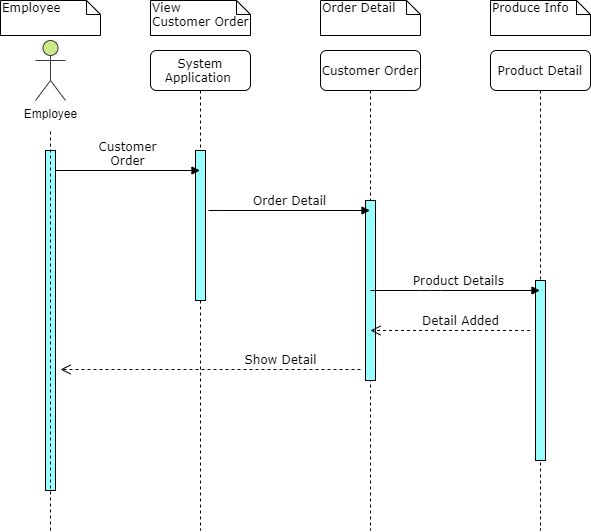

The diagram above was exported from draw.io. Its source (the exported page's mxGraphModel, read from the mxfile embedded in the PNG):
<mxGraphModel dx="1156" dy="396" grid="1" gridSize="10" guides="1" tooltips="1" connect="1" arrows="1" fold="1" page="1" pageScale="1" pageWidth="1100" pageHeight="850" background="#ffffff" math="0" shadow="0">
  <root>
    <mxCell id="0" />
    <mxCell id="1" parent="0" />
    <mxCell id="7baba1c4bc27f4b0-40" value="Employee&amp;nbsp;" style="shape=note;whiteSpace=wrap;html=1;size=14;verticalAlign=top;align=left;spacingTop=-6;rounded=0;shadow=0;comic=0;labelBackgroundColor=none;strokeWidth=1;fontFamily=Verdana;fontSize=12" parent="1" vertex="1">
      <mxGeometry x="270" y="30" width="100" height="35" as="geometry" />
    </mxCell>
    <mxCell id="QPrWlohxrYvTe_VP8_XL-4" value="View &lt;br&gt;Customer Order" style="shape=note;whiteSpace=wrap;html=1;size=14;verticalAlign=top;align=left;spacingTop=-6;rounded=0;shadow=0;comic=0;labelBackgroundColor=none;strokeWidth=1;fontFamily=Verdana;fontSize=12" parent="1" vertex="1">
      <mxGeometry x="420" y="30" width="100" height="35" as="geometry" />
    </mxCell>
    <mxCell id="QPrWlohxrYvTe_VP8_XL-12" value="Order Detail" style="shape=note;whiteSpace=wrap;html=1;size=14;verticalAlign=top;align=left;spacingTop=-6;rounded=0;shadow=0;comic=0;labelBackgroundColor=none;strokeWidth=1;fontFamily=Verdana;fontSize=12" parent="1" vertex="1">
      <mxGeometry x="590" y="30" width="100" height="35" as="geometry" />
    </mxCell>
    <mxCell id="QPrWlohxrYvTe_VP8_XL-90" value="Produce Info&amp;nbsp;" style="shape=note;whiteSpace=wrap;html=1;size=14;verticalAlign=top;align=left;spacingTop=-6;rounded=0;shadow=0;comic=0;labelBackgroundColor=none;strokeWidth=1;fontFamily=Verdana;fontSize=12" parent="1" vertex="1">
      <mxGeometry x="760" y="30" width="100" height="35" as="geometry" />
    </mxCell>
    <mxCell id="QPrWlohxrYvTe_VP8_XL-2" value="" style="html=1;points=[];perimeter=orthogonalPerimeter;rounded=0;shadow=0;comic=0;labelBackgroundColor=none;strokeWidth=1;fontFamily=Verdana;fontSize=12;align=center;fillColor=#99FFFF;" parent="1" vertex="1">
      <mxGeometry x="315" y="180" width="10" height="340" as="geometry" />
    </mxCell>
    <mxCell id="QPrWlohxrYvTe_VP8_XL-3" value="Employee" style="shape=umlActor;verticalLabelPosition=bottom;labelBackgroundColor=#ffffff;verticalAlign=top;html=1;outlineConnect=0;fillColor=#cdeb8b;strokeColor=#36393d;" parent="1" vertex="1">
      <mxGeometry x="305" y="70" width="30" height="60" as="geometry" />
    </mxCell>
    <mxCell id="QPrWlohxrYvTe_VP8_XL-6" value="" style="endArrow=none;dashed=1;html=1;strokeColor=#000000;" parent="1" edge="1">
      <mxGeometry width="50" height="50" relative="1" as="geometry">
        <mxPoint x="320" y="560" as="sourcePoint" />
        <mxPoint x="320" y="160" as="targetPoint" />
      </mxGeometry>
    </mxCell>
    <mxCell id="QPrWlohxrYvTe_VP8_XL-7" value="System Application&amp;nbsp;" style="shape=umlLifeline;perimeter=lifelinePerimeter;whiteSpace=wrap;html=1;container=1;collapsible=0;recursiveResize=0;outlineConnect=0;rounded=1;shadow=0;comic=0;labelBackgroundColor=none;strokeWidth=1;fontFamily=Verdana;fontSize=12;align=center;" parent="1" vertex="1">
      <mxGeometry x="420" y="80" width="100" height="480" as="geometry" />
    </mxCell>
    <mxCell id="QPrWlohxrYvTe_VP8_XL-35" value="" style="html=1;points=[];perimeter=orthogonalPerimeter;rounded=0;shadow=0;comic=0;labelBackgroundColor=none;strokeWidth=1;fontFamily=Verdana;fontSize=12;align=center;fillColor=#99FFFF;" parent="QPrWlohxrYvTe_VP8_XL-7" vertex="1">
      <mxGeometry x="45" y="100" width="10" height="150" as="geometry" />
    </mxCell>
    <mxCell id="QPrWlohxrYvTe_VP8_XL-10" value="Customer Order" style="shape=umlLifeline;perimeter=lifelinePerimeter;whiteSpace=wrap;html=1;container=1;collapsible=0;recursiveResize=0;outlineConnect=0;rounded=1;shadow=0;comic=0;labelBackgroundColor=none;strokeWidth=1;fontFamily=Verdana;fontSize=12;align=center;" parent="1" vertex="1">
      <mxGeometry x="590" y="80" width="100" height="480" as="geometry" />
    </mxCell>
    <mxCell id="QPrWlohxrYvTe_VP8_XL-58" value="" style="html=1;points=[];perimeter=orthogonalPerimeter;rounded=0;shadow=0;comic=0;labelBackgroundColor=none;strokeWidth=1;fontFamily=Verdana;fontSize=12;align=center;fillColor=#99FFFF;" parent="QPrWlohxrYvTe_VP8_XL-10" vertex="1">
      <mxGeometry x="45" y="150" width="10" height="180" as="geometry" />
    </mxCell>
    <mxCell id="QPrWlohxrYvTe_VP8_XL-56" value="&lt;span style=&quot;text-align: left ; white-space: normal&quot;&gt;Customer Order&lt;/span&gt;" style="html=1;verticalAlign=bottom;endArrow=block;labelBackgroundColor=none;fontFamily=Verdana;fontSize=12;edgeStyle=elbowEdgeStyle;elbow=vertical;" parent="1" target="QPrWlohxrYvTe_VP8_XL-7" edge="1">
      <mxGeometry relative="1" as="geometry">
        <mxPoint x="325" y="200" as="sourcePoint" />
        <mxPoint x="469.5" y="200.52941176470586" as="targetPoint" />
      </mxGeometry>
    </mxCell>
    <mxCell id="QPrWlohxrYvTe_VP8_XL-57" value="Order Detail" style="html=1;verticalAlign=bottom;endArrow=block;labelBackgroundColor=none;fontFamily=Verdana;fontSize=12;edgeStyle=elbowEdgeStyle;elbow=vertical;" parent="1" target="QPrWlohxrYvTe_VP8_XL-10" edge="1">
      <mxGeometry relative="1" as="geometry">
        <mxPoint x="478" y="240.12" as="sourcePoint" />
        <mxPoint x="622.5" y="240.00235294117647" as="targetPoint" />
      </mxGeometry>
    </mxCell>
    <mxCell id="QPrWlohxrYvTe_VP8_XL-59" value="&lt;span style=&quot;white-space: nowrap&quot;&gt;Product Detail&lt;/span&gt;" style="shape=umlLifeline;perimeter=lifelinePerimeter;whiteSpace=wrap;html=1;container=1;collapsible=0;recursiveResize=0;outlineConnect=0;rounded=1;shadow=0;comic=0;labelBackgroundColor=none;strokeWidth=1;fontFamily=Verdana;fontSize=12;align=center;" parent="1" vertex="1">
      <mxGeometry x="760" y="80" width="100" height="480" as="geometry" />
    </mxCell>
    <mxCell id="QPrWlohxrYvTe_VP8_XL-61" value="" style="html=1;points=[];perimeter=orthogonalPerimeter;rounded=0;shadow=0;comic=0;labelBackgroundColor=none;strokeWidth=1;fontFamily=Verdana;fontSize=12;align=center;fillColor=#99FFFF;" parent="QPrWlohxrYvTe_VP8_XL-59" vertex="1">
      <mxGeometry x="45" y="230" width="10" height="180" as="geometry" />
    </mxCell>
    <mxCell id="QPrWlohxrYvTe_VP8_XL-62" value="Product Details&amp;nbsp;" style="html=1;verticalAlign=bottom;endArrow=block;labelBackgroundColor=none;fontFamily=Verdana;fontSize=12;edgeStyle=elbowEdgeStyle;elbow=vertical;" parent="1" target="QPrWlohxrYvTe_VP8_XL-59" edge="1">
      <mxGeometry x="0.0619" relative="1" as="geometry">
        <mxPoint x="640" y="320" as="sourcePoint" />
        <mxPoint x="801.5" y="321.00235294117647" as="targetPoint" />
        <mxPoint as="offset" />
      </mxGeometry>
    </mxCell>
    <mxCell id="QPrWlohxrYvTe_VP8_XL-72" value="Show Detail&lt;span style=&quot;color: rgba(0 , 0 , 0 , 0) ; font-family: monospace ; font-size: 0px&quot;&gt;%3CmxGraphModel%3E%3Croot%3E%3CmxCell%20id%3D%220%22%2F%3E%3CmxCell%20id%3D%221%22%20parent%3D%220%22%2F%3E%3CmxCell%20id%3D%222%22%20value%3D%22Product%20Addes%22%20style%3D%22html%3D1%3BverticalAlign%3Dbottom%3BendArrow%3Dopen%3Bdashed%3D1%3BendSize%3D8%3BlabelBackgroundColor%3Dnone%3BfontFamily%3DVerdana%3BfontSize%3D12%3BedgeStyle%3DelbowEdgeStyle%3Belbow%3Dvertical%3B%22%20edge%3D%221%22%20parent%3D%221%22%3E%3CmxGeometry%20relative%3D%221%22%20as%3D%22geometry%22%3E%3CmxPoint%20x%3D%22472%22%20y%3D%22601%22%20as%3D%22targetPoint%22%2F%3E%3CArray%20as%3D%22points%22%3E%3CmxPoint%20x%3D%22586%22%20y%3D%22601%22%2F%3E%3C%2FArray%3E%3CmxPoint%20x%3D%22632%22%20y%3D%22601%22%20as%3D%22sourcePoint%22%2F%3E%3C%2FmxGeometry%3E%3C%2FmxCell%3E%3C%2Froot%3E%3C%2FmxGraphModel%3E&lt;/span&gt;" style="html=1;verticalAlign=bottom;endArrow=open;dashed=1;endSize=8;labelBackgroundColor=none;fontFamily=Verdana;fontSize=12;edgeStyle=elbowEdgeStyle;elbow=vertical;" parent="1" edge="1">
      <mxGeometry x="-0.4667" relative="1" as="geometry">
        <mxPoint x="330" y="399" as="targetPoint" />
        <Array as="points" />
        <mxPoint x="630" y="399" as="sourcePoint" />
        <mxPoint as="offset" />
      </mxGeometry>
    </mxCell>
    <mxCell id="nqd41UIjlg22kHhvOjAT-3" value="Detail Added" style="html=1;verticalAlign=bottom;endArrow=open;dashed=1;endSize=8;labelBackgroundColor=none;fontFamily=Verdana;fontSize=12;edgeStyle=elbowEdgeStyle;elbow=vertical;" edge="1" parent="1">
      <mxGeometry x="-0.1275" relative="1" as="geometry">
        <mxPoint x="640" y="360" as="targetPoint" />
        <Array as="points" />
        <mxPoint x="799.5000000000005" y="360.1428571428572" as="sourcePoint" />
        <mxPoint as="offset" />
      </mxGeometry>
    </mxCell>
  </root>
</mxGraphModel>